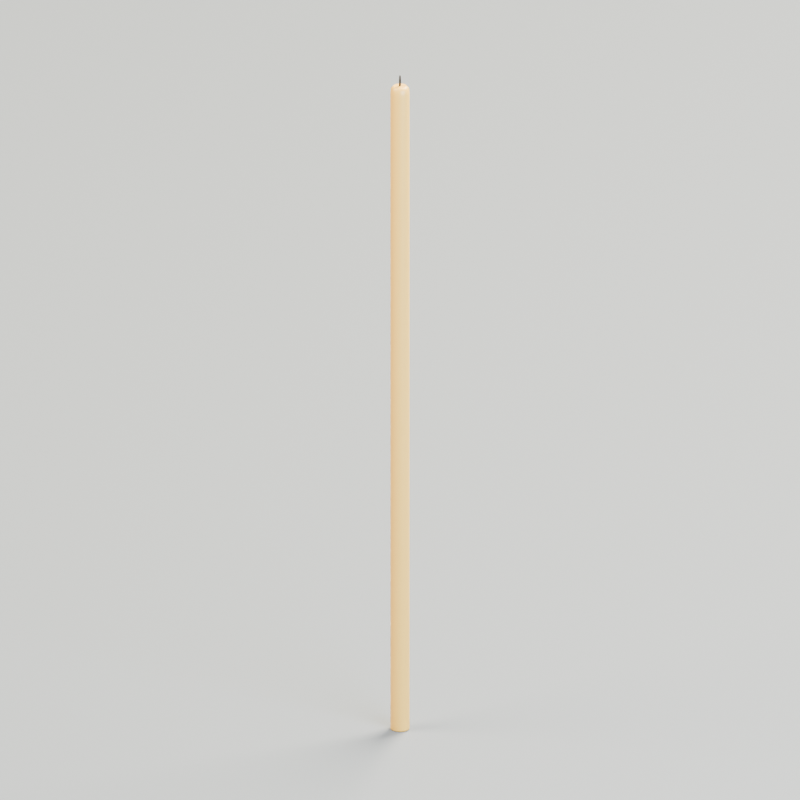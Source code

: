 # Source: candle.blend  (saved by Blender 5.2.44; exported with 4.5.12 LTS)
import bpy
from mathutils import Matrix  # noqa: F401  (used for matrix-valued properties, if any)

bpy.ops.wm.read_factory_settings(use_empty=True)
scene = bpy.context.scene
scene.name = 'Scene'

# ---- materials (node trees are filled in below, after node groups)
mat_beeswax = bpy.data.materials.new('Beeswax')
mat_beeswax.diffuse_color = (0.72, 0.4, 0.065, 1.0)
mat_charredwick = bpy.data.materials.new('CharredWick')
mat_charredwick.diffuse_color = (0.018, 0.012, 0.008, 1.0)
mat_studiostone = bpy.data.materials.new('StudioStone')
mat_studiostone.diffuse_color = (0.13, 0.145, 0.16, 1.0)

# ---- material node trees
mat_beeswax.use_nodes = True; mat_beeswax.node_tree.nodes.clear()
_N = mat_beeswax.node_tree.nodes; _L = mat_beeswax.node_tree.links
n0 = _N.new('ShaderNodeBsdfPrincipled'); n0.name = 'Principled BSDF'; n0.location = (-200, 100)
n0.inputs[0].default_value = (0.72, 0.4, 0.065, 1.0)
n0.inputs[2].default_value = 0.42
n0.inputs[10].default_value = 0.005
n1 = _N.new('ShaderNodeOutputMaterial'); n1.name = 'Material Output'; n1.location = (200, 100)
_L.new(n0.outputs[0], n1.inputs[0])
n1.is_active_output = True
mat_charredwick.use_nodes = True; mat_charredwick.node_tree.nodes.clear()
_N = mat_charredwick.node_tree.nodes; _L = mat_charredwick.node_tree.links
n0 = _N.new('ShaderNodeBsdfPrincipled'); n0.name = 'Principled BSDF'; n0.location = (-200, 100)
n0.inputs[0].default_value = (0.018, 0.012, 0.008, 1.0)
n0.inputs[2].default_value = 0.94
n0.inputs[10].default_value = 0.005
n1 = _N.new('ShaderNodeOutputMaterial'); n1.name = 'Material Output'; n1.location = (200, 100)
_L.new(n0.outputs[0], n1.inputs[0])
n1.is_active_output = True
mat_studiostone.use_nodes = True; mat_studiostone.node_tree.nodes.clear()
_N = mat_studiostone.node_tree.nodes; _L = mat_studiostone.node_tree.links
n0 = _N.new('ShaderNodeBsdfPrincipled'); n0.name = 'Principled BSDF'; n0.location = (-200, 100)
n0.inputs[0].default_value = (0.13, 0.145, 0.16, 1.0)
n0.inputs[2].default_value = 0.7
n0.inputs[10].default_value = 0.005
n1 = _N.new('ShaderNodeOutputMaterial'); n1.name = 'Material Output'; n1.location = (200, 100)
_L.new(n0.outputs[0], n1.inputs[0])
n1.is_active_output = True

# ---- world
world_studioworld = bpy.data.worlds.new('StudioWorld'); scene.world = world_studioworld
world_studioworld.use_nodes = True; world_studioworld.node_tree.nodes.clear()
_N = world_studioworld.node_tree.nodes; _L = world_studioworld.node_tree.links
n0 = _N.new('ShaderNodeBackground'); n0.name = 'Background'; n0.location = (-200, 100)
n0.inputs[0].default_value = (0.15, 0.18, 0.22, 1.0)
n0.inputs[1].default_value = 0.5
n1 = _N.new('ShaderNodeOutputWorld'); n1.name = 'World Output'; n1.location = (200, 100)
_L.new(n0.outputs[0], n1.inputs[0])
n1.is_active_output = True

# ---- cameras
cam_studiocamera = bpy.data.cameras.new('StudioCamera')
cam_studiocamera.type = 'ORTHO'
cam_studiocamera.ortho_scale = 0.29

# ---- lights
light_key = bpy.data.lights.new('Key', 'AREA')
light_key.color = (1.0, 0.88, 0.67)
light_key.energy = 650.0
light_key.shape = 'DISK'
light_key.size = 1.6
light_fill = bpy.data.lights.new('Fill', 'AREA')
light_fill.color = (0.7, 0.82, 1.0)
light_fill.energy = 350.0
light_fill.shape = 'DISK'
light_fill.size = 1.2
light_rim = bpy.data.lights.new('Rim', 'AREA')
light_rim.color = (1.0, 0.92, 0.76)
light_rim.energy = 750.0
light_rim.shape = 'DISK'
light_rim.size = 1.2

# ---- meshes
me_wax = bpy.data.meshes.new('Wax')
me_wax.from_pydata([(0.00335, 0.0, 0.0), (0.003286, 0.0006536, 0.0), (0.003095, 0.001282, 0.0), (0.002785, 0.001861, 0.0), (0.002369, 0.002369, 0.0), (0.001861, 0.002785, 0.0), (0.001282, 0.003095, 0.0), (0.0006536, 0.003286, 0.0), (2.051e-19, 0.00335, 0.0), (-0.0006536, 0.003286, 0.0), (-0.001282, 0.003095, 0.0), (-0.001861, 0.002785, 0.0), (-0.002369, 0.002369, 0.0), (-0.002785, 0.001861, 0.0), (-0.003095, 0.001282, 0.0), (-0.003286, 0.0006536, 0.0), (-0.00335, 4.103e-19, 0.0), (-0.003286, -0.0006536, 0.0), (-0.003095, -0.001282, 0.0), (-0.002785, -0.001861, 0.0), (-0.002369, -0.002369, 0.0), (-0.001861, -0.002785, 0.0), (-0.001282, -0.003095, 0.0), (-0.0006536, -0.003286, 0.0), (-6.154e-19, -0.00335, 0.0), (0.0006536, -0.003286, 0.0), (0.001282, -0.003095, 0.0), (0.001861, -0.002785, 0.0), (0.002369, -0.002369, 0.0), (0.002785, -0.001861, 0.0), (0.003095, -0.001282, 0.0), (0.003286, -0.0006536, 0.0), (0.0035, 0.0, 0.0005), (0.003433, 0.0006828, 0.0005), (0.003234, 0.001339, 0.0005), (0.00291, 0.001944, 0.0005), (0.002475, 0.002475, 0.0005), (0.001944, 0.00291, 0.0005), (0.001339, 0.003234, 0.0005), (0.0006828, 0.003433, 0.0005), (2.143e-19, 0.0035, 0.0005), (-0.0006828, 0.003433, 0.0005), (-0.001339, 0.003234, 0.0005), (-0.001944, 0.00291, 0.0005), (-0.002475, 0.002475, 0.0005), (-0.00291, 0.001944, 0.0005), (-0.003234, 0.001339, 0.0005), (-0.003433, 0.0006828, 0.0005), (-0.0035, 4.286e-19, 0.0005), (-0.003433, -0.0006828, 0.0005), (-0.003234, -0.001339, 0.0005), (-0.00291, -0.001944, 0.0005), (-0.002475, -0.002475, 0.0005), (-0.001944, -0.00291, 0.0005), (-0.001339, -0.003234, 0.0005), (-0.0006828, -0.003433, 0.0005), (-6.429e-19, -0.0035, 0.0005), (0.0006828, -0.003433, 0.0005), (0.001339, -0.003234, 0.0005), (0.001944, -0.00291, 0.0005), (0.002475, -0.002475, 0.0005), (0.00291, -0.001944, 0.0005), (0.003234, -0.001339, 0.0005), (0.003433, -0.0006828, 0.0005), (0.0035, 0.0, 0.247), (0.003433, 0.0006828, 0.247), (0.003234, 0.001339, 0.247), (0.00291, 0.001944, 0.247), (0.002475, 0.002475, 0.247), (0.001944, 0.00291, 0.247), (0.001339, 0.003234, 0.247), (0.0006828, 0.003433, 0.247), (2.143e-19, 0.0035, 0.247), (-0.0006828, 0.003433, 0.247), (-0.001339, 0.003234, 0.247), (-0.001944, 0.00291, 0.247), (-0.002475, 0.002475, 0.247), (-0.00291, 0.001944, 0.247), (-0.003234, 0.001339, 0.247), (-0.003433, 0.0006828, 0.247), (-0.0035, 4.286e-19, 0.247), (-0.003433, -0.0006828, 0.247), (-0.003234, -0.001339, 0.247), (-0.00291, -0.001944, 0.247), (-0.002475, -0.002475, 0.247), (-0.001944, -0.00291, 0.247), (-0.001339, -0.003234, 0.247), (-0.0006828, -0.003433, 0.247), (-6.429e-19, -0.0035, 0.247), (0.0006828, -0.003433, 0.247), (0.001339, -0.003234, 0.247), (0.001944, -0.00291, 0.247), (0.002475, -0.002475, 0.247), (0.00291, -0.001944, 0.247), (0.003234, -0.001339, 0.247), (0.003433, -0.0006828, 0.247), (0.0033, 0.0, 0.249), (0.003237, 0.0006438, 0.249), (0.003049, 0.001263, 0.249), (0.002744, 0.001833, 0.249), (0.002333, 0.002333, 0.249), (0.001833, 0.002744, 0.249), (0.001263, 0.003049, 0.249), (0.0006438, 0.003237, 0.249), (2.021e-19, 0.0033, 0.249), (-0.0006438, 0.003237, 0.249), (-0.001263, 0.003049, 0.249), (-0.001833, 0.002744, 0.249), (-0.002333, 0.002333, 0.249), (-0.002744, 0.001833, 0.249), (-0.003049, 0.001263, 0.249), (-0.003237, 0.0006438, 0.249), (-0.0033, 4.041e-19, 0.249), (-0.003237, -0.0006438, 0.249), (-0.003049, -0.001263, 0.249), (-0.002744, -0.001833, 0.249), (-0.002333, -0.002333, 0.249), (-0.001833, -0.002744, 0.249), (-0.001263, -0.003049, 0.249), (-0.0006438, -0.003237, 0.249), (-6.062e-19, -0.0033, 0.249), (0.0006438, -0.003237, 0.249), (0.001263, -0.003049, 0.249), (0.001833, -0.002744, 0.249), (0.002333, -0.002333, 0.249), (0.002744, -0.001833, 0.249), (0.003049, -0.001263, 0.249), (0.003237, -0.0006438, 0.249), (0.0024, 0.0, 0.25), (0.002354, 0.0004682, 0.25), (0.002217, 0.0009184, 0.25), (0.001996, 0.001333, 0.25), (0.001697, 0.001697, 0.25), (0.001333, 0.001996, 0.25), (0.0009184, 0.002217, 0.25), (0.0004682, 0.002354, 0.25), (1.47e-19, 0.0024, 0.25), (-0.0004682, 0.002354, 0.25), (-0.0009184, 0.002217, 0.25), (-0.001333, 0.001996, 0.25), (-0.001697, 0.001697, 0.25), (-0.001996, 0.001333, 0.25), (-0.002217, 0.0009184, 0.25), (-0.002354, 0.0004682, 0.25), (-0.0024, 2.939e-19, 0.25), (-0.002354, -0.0004682, 0.25), (-0.002217, -0.0009184, 0.25), (-0.001996, -0.001333, 0.25), (-0.001697, -0.001697, 0.25), (-0.001333, -0.001996, 0.25), (-0.0009184, -0.002217, 0.25), (-0.0004682, -0.002354, 0.25), (-4.409e-19, -0.0024, 0.25), (0.0004682, -0.002354, 0.25), (0.0009184, -0.002217, 0.25), (0.001333, -0.001996, 0.25), (0.001697, -0.001697, 0.25), (0.001996, -0.001333, 0.25), (0.002217, -0.0009184, 0.25), (0.002354, -0.0004682, 0.25)], [], [(0, 1, 33, 32), (1, 2, 34, 33), (2, 3, 35, 34), (3, 4, 36, 35), (4, 5, 37, 36), (5, 6, 38, 37), (6, 7, 39, 38), (7, 8, 40, 39), (8, 9, 41, 40), (9, 10, 42, 41), (10, 11, 43, 42), (11, 12, 44, 43), (12, 13, 45, 44), (13, 14, 46, 45), (14, 15, 47, 46), (15, 16, 48, 47), (16, 17, 49, 48), (17, 18, 50, 49), (18, 19, 51, 50), (19, 20, 52, 51), (20, 21, 53, 52), (21, 22, 54, 53), (22, 23, 55, 54), (23, 24, 56, 55), (24, 25, 57, 56), (25, 26, 58, 57), (26, 27, 59, 58), (27, 28, 60, 59), (28, 29, 61, 60), (29, 30, 62, 61), (30, 31, 63, 62), (31, 0, 32, 63), (32, 33, 65, 64), (33, 34, 66, 65), (34, 35, 67, 66), (35, 36, 68, 67), (36, 37, 69, 68), (37, 38, 70, 69), (38, 39, 71, 70), (39, 40, 72, 71), (40, 41, 73, 72), (41, 42, 74, 73), (42, 43, 75, 74), (43, 44, 76, 75), (44, 45, 77, 76), (45, 46, 78, 77), (46, 47, 79, 78), (47, 48, 80, 79), (48, 49, 81, 80), (49, 50, 82, 81), (50, 51, 83, 82), (51, 52, 84, 83), (52, 53, 85, 84), (53, 54, 86, 85), (54, 55, 87, 86), (55, 56, 88, 87), (56, 57, 89, 88), (57, 58, 90, 89), (58, 59, 91, 90), (59, 60, 92, 91), (60, 61, 93, 92), (61, 62, 94, 93), (62, 63, 95, 94), (63, 32, 64, 95), (64, 65, 97, 96), (65, 66, 98, 97), (66, 67, 99, 98), (67, 68, 100, 99), (68, 69, 101, 100), (69, 70, 102, 101), (70, 71, 103, 102), (71, 72, 104, 103), (72, 73, 105, 104), (73, 74, 106, 105), (74, 75, 107, 106), (75, 76, 108, 107), (76, 77, 109, 108), (77, 78, 110, 109), (78, 79, 111, 110), (79, 80, 112, 111), (80, 81, 113, 112), (81, 82, 114, 113), (82, 83, 115, 114), (83, 84, 116, 115), (84, 85, 117, 116), (85, 86, 118, 117), (86, 87, 119, 118), (87, 88, 120, 119), (88, 89, 121, 120), (89, 90, 122, 121), (90, 91, 123, 122), (91, 92, 124, 123), (92, 93, 125, 124), (93, 94, 126, 125), (94, 95, 127, 126), (95, 64, 96, 127), (96, 97, 129, 128), (97, 98, 130, 129), (98, 99, 131, 130), (99, 100, 132, 131), (100, 101, 133, 132), (101, 102, 134, 133), (102, 103, 135, 134), (103, 104, 136, 135), (104, 105, 137, 136), (105, 106, 138, 137), (106, 107, 139, 138), (107, 108, 140, 139), (108, 109, 141, 140), (109, 110, 142, 141), (110, 111, 143, 142), (111, 112, 144, 143), (112, 113, 145, 144), (113, 114, 146, 145), (114, 115, 147, 146), (115, 116, 148, 147), (116, 117, 149, 148), (117, 118, 150, 149), (118, 119, 151, 150), (119, 120, 152, 151), (120, 121, 153, 152), (121, 122, 154, 153), (122, 123, 155, 154), (123, 124, 156, 155), (124, 125, 157, 156), (125, 126, 158, 157), (126, 127, 159, 158), (127, 96, 128, 159), (31, 30, 29, 28, 27, 26, 25, 24, 23, 22, 21, 20, 19, 18, 17, 16, 15, 14, 13, 12, 11, 10, 9, 8, 7, 6, 5, 4, 3, 2, 1, 0), (128, 129, 130, 131, 132, 133, 134, 135, 136, 137, 138, 139, 140, 141, 142, 143, 144, 145, 146, 147, 148, 149, 150, 151, 152, 153, 154, 155, 156, 157, 158, 159)])
me_wax.polygons.foreach_set('use_smooth', [1, 1, 1, 1, 1, 1, 1, 1, 1, 1, 1, 1, 1, 1, 1, 1, 1, 1, 1, 1, 1, 1, 1, 1, 1, 1, 1, 1, 1, 1, 1, 1, 1, 1, 1, 1, 1, 1, 1, 1, 1, 1, 1, 1, 1, 1, 1, 1, 1, 1, 1, 1, 1, 1, 1, 1, 1, 1, 1, 1, 1, 1, 1, 1, 1, 1, 1, 1, 1, 1, 1, 1, 1, 1, 1, 1, 1, 1, 1, 1, 1, 1, 1, 1, 1, 1, 1, 1, 1, 1, 1, 1, 1, 1, 1, 1, 1, 1, 1, 1, 1, 1, 1, 1, 1, 1, 1, 1, 1, 1, 1, 1, 1, 1, 1, 1, 1, 1, 1, 1, 1, 1, 1, 1, 1, 1, 1, 1, 0, 0])
_uv = me_wax.uv_layers.new(name='UVMap')
_uv.uv.foreach_set('vector', [0.5, 0.0, 0.5312, 0.0, 0.5312, 0.0005, 0.5, 0.0005, 0.5312, 0.0, 0.5625, 0.0, 0.5625, 0.0005, 0.5312, 0.0005, 0.5625, 0.0, 0.5938, 0.0, 0.5938, 0.0005, 0.5625, 0.0005, 0.5938, 0.0, 0.625, 0.0, 0.625, 0.0005, 0.5938, 0.0005, 0.625, 0.0, 0.6562, 0.0, 0.6562, 0.0005, 0.625, 0.0005, 0.6562, 0.0, 0.6875, 0.0, 0.6875, 0.0005, 0.6562, 0.0005, 0.6875, 0.0, 0.7188, 0.0, 0.7188, 0.0005, 0.6875, 0.0005, 0.7188, 0.0, 0.75, 0.0, 0.75, 0.0005, 0.7188, 0.0005, 0.75, 0.0, 0.7812, 0.0, 0.7812, 0.0005, 0.75, 0.0005, 0.7812, 0.0, 0.8125, 0.0, 0.8125, 0.0005, 0.7812, 0.0005, 0.8125, 0.0, 0.8438, 0.0, 0.8438, 0.0005, 0.8125, 0.0005, 0.8438, 0.0, 0.875, 0.0, 0.875, 0.0005, 0.8438, 0.0005, 0.875, 0.0, 0.9062, 0.0, 0.9062, 0.0005, 0.875, 0.0005, 0.9062, 0.0, 0.9375, 0.0, 0.9375, 0.0005, 0.9062, 0.0005, 0.9375, 0.0, 0.9688, 0.0, 0.9688, 0.0005, 0.9375, 0.0005, 0.9688, 0.0, 1.0, 0.0, 1.0, 0.0005, 0.9688, 0.0005, 1.0, 0.0, 0.03125, 0.0, 0.03125, 0.0005, 1.0, 0.0005, 0.03125, 0.0, 0.0625, 0.0, 0.0625, 0.0005, 0.03125, 0.0005, 0.0625, 0.0, 0.09375, 0.0, 0.09375, 0.0005, 0.0625, 0.0005, 0.09375, 0.0, 0.125, 0.0, 0.125, 0.0005, 0.09375, 0.0005, 0.125, 0.0, 0.1562, 0.0, 0.1562, 0.0005, 0.125, 0.0005, 0.1562, 0.0, 0.1875, 0.0, 0.1875, 0.0005, 0.1562, 0.0005, 0.1875, 0.0, 0.2188, 0.0, 0.2188, 0.0005, 0.1875, 0.0005, 0.2188, 0.0, 0.25, 0.0, 0.25, 0.0005, 0.2188, 0.0005, 0.25, 0.0, 0.2812, 0.0, 0.2812, 0.0005, 0.25, 0.0005, 0.2812, 0.0, 0.3125, 0.0, 0.3125, 0.0005, 0.2812, 0.0005, 0.3125, 0.0, 0.3438, 0.0, 0.3438, 0.0005, 0.3125, 0.0005, 0.3438, 0.0, 0.375, 0.0, 0.375, 0.0005, 0.3438, 0.0005, 0.375, 0.0, 0.4062, 0.0, 0.4062, 0.0005, 0.375, 0.0005, 0.4062, 0.0, 0.4375, 0.0, 0.4375, 0.0005, 0.4062, 0.0005, 0.4375, 0.0, 0.4688, 0.0, 0.4688, 0.0005, 0.4375, 0.0005, 0.4688, 0.0, 0.5, 0.0, 0.5, 0.0005, 0.4688, 0.0005, 0.5, 0.0005, 0.5312, 0.0005, 0.5312, 0.247, 0.5, 0.247, 0.5312, 0.0005, 0.5625, 0.0005, 0.5625, 0.247, 0.5312, 0.247, 0.5625, 0.0005, 0.5938, 0.0005, 0.5938, 0.247, 0.5625, 0.247, 0.5938, 0.0005, 0.625, 0.0005, 0.625, 0.247, 0.5938, 0.247, 0.625, 0.0005, 0.6562, 0.0005, 0.6562, 0.247, 0.625, 0.247, 0.6562, 0.0005, 0.6875, 0.0005, 0.6875, 0.247, 0.6562, 0.247, 0.6875, 0.0005, 0.7188, 0.0005, 0.7188, 0.247, 0.6875, 0.247, 0.7188, 0.0005, 0.75, 0.0005, 0.75, 0.247, 0.7188, 0.247, 0.75, 0.0005, 0.7812, 0.0005, 0.7812, 0.247, 0.75, 0.247, 0.7812, 0.0005, 0.8125, 0.0005, 0.8125, 0.247, 0.7812, 0.247, 0.8125, 0.0005, 0.8438, 0.0005, 0.8438, 0.247, 0.8125, 0.247, 0.8438, 0.0005, 0.875, 0.0005, 0.875, 0.247, 0.8438, 0.247, 0.875, 0.0005, 0.9062, 0.0005, 0.9062, 0.247, 0.875, 0.247, 0.9062, 0.0005, 0.9375, 0.0005, 0.9375, 0.247, 0.9062, 0.247, 0.9375, 0.0005, 0.9688, 0.0005, 0.9688, 0.247, 0.9375, 0.247, 0.9688, 0.0005, 1.0, 0.0005, 1.0, 0.247, 0.9688, 0.247, 1.0, 0.0005, 0.03125, 0.0005, 0.03125, 0.247, 1.0, 0.247, 0.03125, 0.0005, 0.0625, 0.0005, 0.0625, 0.247, 0.03125, 0.247, 0.0625, 0.0005, 0.09375, 0.0005, 0.09375, 0.247, 0.0625, 0.247, 0.09375, 0.0005, 0.125, 0.0005, 0.125, 0.247, 0.09375, 0.247, 0.125, 0.0005, 0.1562, 0.0005, 0.1562, 0.247, 0.125, 0.247, 0.1562, 0.0005, 0.1875, 0.0005, 0.1875, 0.247, 0.1562, 0.247, 0.1875, 0.0005, 0.2188, 0.0005, 0.2188, 0.247, 0.1875, 0.247, 0.2188, 0.0005, 0.25, 0.0005, 0.25, 0.247, 0.2188, 0.247, 0.25, 0.0005, 0.2812, 0.0005, 0.2812, 0.247, 0.25, 0.247, 0.2812, 0.0005, 0.3125, 0.0005, 0.3125, 0.247, 0.2812, 0.247, 0.3125, 0.0005, 0.3438, 0.0005, 0.3438, 0.247, 0.3125, 0.247, 0.3438, 0.0005, 0.375, 0.0005, 0.375, 0.247, 0.3438, 0.247, 0.375, 0.0005, 0.4062, 0.0005, 0.4062, 0.247, 0.375, 0.247, 0.4062, 0.0005, 0.4375, 0.0005, 0.4375, 0.247, 0.4062, 0.247, 0.4375, 0.0005, 0.4688, 0.0005, 0.4688, 0.247, 0.4375, 0.247, 0.4688, 0.0005, 0.5, 0.0005, 0.5, 0.247, 0.4688, 0.247, 0.5, 0.247, 0.5312, 0.247, 0.5312, 0.249, 0.5, 0.249, 0.5312, 0.247, 0.5625, 0.247, 0.5625, 0.249, 0.5312, 0.249, 0.5625, 0.247, 0.5938, 0.247, 0.5938, 0.249, 0.5625, 0.249, 0.5938, 0.247, 0.625, 0.247, 0.625, 0.249, 0.5938, 0.249, 0.625, 0.247, 0.6562, 0.247, 0.6562, 0.249, 0.625, 0.249, 0.6562, 0.247, 0.6875, 0.247, 0.6875, 0.249, 0.6562, 0.249, 0.6875, 0.247, 0.7188, 0.247, 0.7188, 0.249, 0.6875, 0.249, 0.7188, 0.247, 0.75, 0.247, 0.75, 0.249, 0.7188, 0.249, 0.75, 0.247, 0.7812, 0.247, 0.7812, 0.249, 0.75, 0.249, 0.7812, 0.247, 0.8125, 0.247, 0.8125, 0.249, 0.7812, 0.249, 0.8125, 0.247, 0.8438, 0.247, 0.8438, 0.249, 0.8125, 0.249, 0.8438, 0.247, 0.875, 0.247, 0.875, 0.249, 0.8438, 0.249, 0.875, 0.247, 0.9062, 0.247, 0.9062, 0.249, 0.875, 0.249, 0.9062, 0.247, 0.9375, 0.247, 0.9375, 0.249, 0.9062, 0.249, 0.9375, 0.247, 0.9688, 0.247, 0.9688, 0.249, 0.9375, 0.249, 0.9688, 0.247, 1.0, 0.247, 1.0, 0.249, 0.9688, 0.249, 1.0, 0.247, 0.03125, 0.247, 0.03125, 0.249, 1.0, 0.249, 0.03125, 0.247, 0.0625, 0.247, 0.0625, 0.249, 0.03125, 0.249, 0.0625, 0.247, 0.09375, 0.247, 0.09375, 0.249, 0.0625, 0.249, 0.09375, 0.247, 0.125, 0.247, 0.125, 0.249, 0.09375, 0.249, 0.125, 0.247, 0.1562, 0.247, 0.1562, 0.249, 0.125, 0.249, 0.1562, 0.247, 0.1875, 0.247, 0.1875, 0.249, 0.1562, 0.249, 0.1875, 0.247, 0.2188, 0.247, 0.2188, 0.249, 0.1875, 0.249, 0.2188, 0.247, 0.25, 0.247, 0.25, 0.249, 0.2188, 0.249, 0.25, 0.247, 0.2812, 0.247, 0.2812, 0.249, 0.25, 0.249, 0.2812, 0.247, 0.3125, 0.247, 0.3125, 0.249, 0.2812, 0.249, 0.3125, 0.247, 0.3438, 0.247, 0.3438, 0.249, 0.3125, 0.249, 0.3438, 0.247, 0.375, 0.247, 0.375, 0.249, 0.3438, 0.249, 0.375, 0.247, 0.4062, 0.247, 0.4062, 0.249, 0.375, 0.249, 0.4062, 0.247, 0.4375, 0.247, 0.4375, 0.249, 0.4062, 0.249, 0.4375, 0.247, 0.4688, 0.247, 0.4688, 0.249, 0.4375, 0.249, 0.4688, 0.247, 0.5, 0.247, 0.5, 0.249, 0.4688, 0.249, 0.5, 0.249, 0.5312, 0.249, 0.5312, 0.25, 0.5, 0.25, 0.5312, 0.249, 0.5625, 0.249, 0.5625, 0.25, 0.5312, 0.25, 0.5625, 0.249, 0.5938, 0.249, 0.5938, 0.25, 0.5625, 0.25, 0.5938, 0.249, 0.625, 0.249, 0.625, 0.25, 0.5938, 0.25, 0.625, 0.249, 0.6562, 0.249, 0.6562, 0.25, 0.625, 0.25, 0.6562, 0.249, 0.6875, 0.249, 0.6875, 0.25, 0.6562, 0.25, 0.6875, 0.249, 0.7188, 0.249, 0.7188, 0.25, 0.6875, 0.25, 0.7188, 0.249, 0.75, 0.249, 0.75, 0.25, 0.7188, 0.25, 0.75, 0.249, 0.7812, 0.249, 0.7812, 0.25, 0.75, 0.25, 0.7812, 0.249, 0.8125, 0.249, 0.8125, 0.25, 0.7812, 0.25, 0.8125, 0.249, 0.8438, 0.249, 0.8438, 0.25, 0.8125, 0.25, 0.8438, 0.249, 0.875, 0.249, 0.875, 0.25, 0.8438, 0.25, 0.875, 0.249, 0.9062, 0.249, 0.9062, 0.25, 0.875, 0.25, 0.9062, 0.249, 0.9375, 0.249, 0.9375, 0.25, 0.9062, 0.25, 0.9375, 0.249, 0.9688, 0.249, 0.9688, 0.25, 0.9375, 0.25, 0.9688, 0.249, 1.0, 0.249, 1.0, 0.25, 0.9688, 0.25, 1.0, 0.249, 0.03125, 0.249, 0.03125, 0.25, 1.0, 0.25, 0.03125, 0.249, 0.0625, 0.249, 0.0625, 0.25, 0.03125, 0.25, 0.0625, 0.249, 0.09375, 0.249, 0.09375, 0.25, 0.0625, 0.25, 0.09375, 0.249, 0.125, 0.249, 0.125, 0.25, 0.09375, 0.25, 0.125, 0.249, 0.1562, 0.249, 0.1562, 0.25, 0.125, 0.25, 0.1562, 0.249, 0.1875, 0.249, 0.1875, 0.25, 0.1562, 0.25, 0.1875, 0.249, 0.2188, 0.249, 0.2188, 0.25, 0.1875, 0.25, 0.2188, 0.249, 0.25, 0.249, 0.25, 0.25, 0.2188, 0.25, 0.25, 0.249, 0.2812, 0.249, 0.2812, 0.25, 0.25, 0.25, 0.2812, 0.249, 0.3125, 0.249, 0.3125, 0.25, 0.2812, 0.25, 0.3125, 0.249, 0.3438, 0.249, 0.3438, 0.25, 0.3125, 0.25, 0.3438, 0.249, 0.375, 0.249, 0.375, 0.25, 0.3438, 0.25, 0.375, 0.249, 0.4062, 0.249, 0.4062, 0.25, 0.375, 0.25, 0.4062, 0.249, 0.4375, 0.249, 0.4375, 0.25, 0.4062, 0.25, 0.4375, 0.249, 0.4688, 0.249, 0.4688, 0.25, 0.4375, 0.25, 0.4688, 0.249, 0.5, 0.249, 0.5, 0.25, 0.4688, 0.25, 0.4688, 0.0, 0.4375, 0.0, 0.4062, 0.0, 0.375, 0.0, 0.3438, 0.0, 0.3125, 0.0, 0.2812, 0.0, 0.25, 0.0, 0.2188, 0.0, 0.1875, 0.0, 0.1562, 0.0, 0.125, 0.0, 0.09375, 0.0, 0.0625, 0.0, 0.03125, 0.0, 1.0, 0.0, 0.9688, 0.0, 0.9375, 0.0, 0.9062, 0.0, 0.875, 0.0, 0.8438, 0.0, 0.8125, 0.0, 0.7812, 0.0, 0.75, 0.0, 0.7188, 0.0, 0.6875, 0.0, 0.6562, 0.0, 0.625, 0.0, 0.5938, 0.0, 0.5625, 0.0, 0.5312, 0.0, 0.5, 0.0, 0.5, 0.25, 0.5312, 0.25, 0.5625, 0.25, 0.5938, 0.25, 0.625, 0.25, 0.6562, 0.25, 0.6875, 0.25, 0.7188, 0.25, 0.75, 0.25, 0.7812, 0.25, 0.8125, 0.25, 0.8438, 0.25, 0.875, 0.25, 0.9062, 0.25, 0.9375, 0.25, 0.9688, 0.25, 1.0, 0.25, 0.03125, 0.25, 0.0625, 0.25, 0.09375, 0.25, 0.125, 0.25, 0.1562, 0.25, 0.1875, 0.25, 0.2188, 0.25, 0.25, 0.25, 0.2812, 0.25, 0.3125, 0.25, 0.3438, 0.25, 0.375, 0.25, 0.4062, 0.25, 0.4375, 0.25, 0.4688, 0.25])
me_wax.materials.append(mat_beeswax)
me_wax.update()
me_wick = bpy.data.meshes.new('Wick')
me_wick.from_pydata([(0.00038, 0.0, 0.0), (0.0003291, 0.00019, 0.0), (0.00019, 0.0003291, 0.0), (2.327e-20, 0.00038, 0.0), (-0.00019, 0.0003291, 0.0), (-0.0003291, 0.00019, 0.0), (-0.00038, 4.654e-20, 0.0), (-0.0003291, -0.00019, 0.0), (-0.00019, -0.0003291, 0.0), (-6.98e-20, -0.00038, 0.0), (0.00019, -0.0003291, 0.0), (0.0003291, -0.00019, 0.0), (0.00042, 0.0, 0.002), (0.0003637, 0.00021, 0.002), (0.00021, 0.0003637, 0.002), (2.572e-20, 0.00042, 0.002), (-0.00021, 0.0003637, 0.002), (-0.0003637, 0.00021, 0.002), (-0.00042, 5.144e-20, 0.002), (-0.0003637, -0.00021, 0.002), (-0.00021, -0.0003637, 0.002), (-7.715e-20, -0.00042, 0.002), (0.00021, -0.0003637, 0.002), (0.0003637, -0.00021, 0.002), (0.0003, 0.0, 0.004), (0.0002598, 0.00015, 0.004), (0.00015, 0.0002598, 0.004), (1.837e-20, 0.0003, 0.004), (-0.00015, 0.0002598, 0.004), (-0.0002598, 0.00015, 0.004), (-0.0003, 3.674e-20, 0.004), (-0.0002598, -0.00015, 0.004), (-0.00015, -0.0002598, 0.004), (-5.511e-20, -0.0003, 0.004), (0.00015, -0.0002598, 0.004), (0.0002598, -0.00015, 0.004)], [], [(0, 1, 13, 12), (1, 2, 14, 13), (2, 3, 15, 14), (3, 4, 16, 15), (4, 5, 17, 16), (5, 6, 18, 17), (6, 7, 19, 18), (7, 8, 20, 19), (8, 9, 21, 20), (9, 10, 22, 21), (10, 11, 23, 22), (11, 0, 12, 23), (12, 13, 25, 24), (13, 14, 26, 25), (14, 15, 27, 26), (15, 16, 28, 27), (16, 17, 29, 28), (17, 18, 30, 29), (18, 19, 31, 30), (19, 20, 32, 31), (20, 21, 33, 32), (21, 22, 34, 33), (22, 23, 35, 34), (23, 12, 24, 35), (11, 10, 9, 8, 7, 6, 5, 4, 3, 2, 1, 0), (24, 25, 26, 27, 28, 29, 30, 31, 32, 33, 34, 35)])
me_wick.polygons.foreach_set('use_smooth', [1, 1, 1, 1, 1, 1, 1, 1, 1, 1, 1, 1, 1, 1, 1, 1, 1, 1, 1, 1, 1, 1, 1, 1, 0, 0])
_uv = me_wick.uv_layers.new(name='UVMap')
_uv.uv.foreach_set('vector', [0.5, 0.0, 0.5833, 0.0, 0.5833, 0.002, 0.5, 0.002, 0.5833, 0.0, 0.6667, 0.0, 0.6667, 0.002, 0.5833, 0.002, 0.6667, 0.0, 0.75, 0.0, 0.75, 0.002, 0.6667, 0.002, 0.75, 0.0, 0.8333, 0.0, 0.8333, 0.002, 0.75, 0.002, 0.8333, 0.0, 0.9167, 0.0, 0.9167, 0.002, 0.8333, 0.002, 0.9167, 0.0, 1.0, 0.0, 1.0, 0.002, 0.9167, 0.002, 1.0, 0.0, 0.08333, 0.0, 0.08333, 0.002, 1.0, 0.002, 0.08333, 0.0, 0.1667, 0.0, 0.1667, 0.002, 0.08333, 0.002, 0.1667, 0.0, 0.25, 0.0, 0.25, 0.002, 0.1667, 0.002, 0.25, 0.0, 0.3333, 0.0, 0.3333, 0.002, 0.25, 0.002, 0.3333, 0.0, 0.4167, 0.0, 0.4167, 0.002, 0.3333, 0.002, 0.4167, 0.0, 0.5, 0.0, 0.5, 0.002, 0.4167, 0.002, 0.5, 0.002, 0.5833, 0.002, 0.5833, 0.004, 0.5, 0.004, 0.5833, 0.002, 0.6667, 0.002, 0.6667, 0.004, 0.5833, 0.004, 0.6667, 0.002, 0.75, 0.002, 0.75, 0.004, 0.6667, 0.004, 0.75, 0.002, 0.8333, 0.002, 0.8333, 0.004, 0.75, 0.004, 0.8333, 0.002, 0.9167, 0.002, 0.9167, 0.004, 0.8333, 0.004, 0.9167, 0.002, 1.0, 0.002, 1.0, 0.004, 0.9167, 0.004, 1.0, 0.002, 0.08333, 0.002, 0.08333, 0.004, 1.0, 0.004, 0.08333, 0.002, 0.1667, 0.002, 0.1667, 0.004, 0.08333, 0.004, 0.1667, 0.002, 0.25, 0.002, 0.25, 0.004, 0.1667, 0.004, 0.25, 0.002, 0.3333, 0.002, 0.3333, 0.004, 0.25, 0.004, 0.3333, 0.002, 0.4167, 0.002, 0.4167, 0.004, 0.3333, 0.004, 0.4167, 0.002, 0.5, 0.002, 0.5, 0.004, 0.4167, 0.004, 0.4167, 0.0, 0.3333, 0.0, 0.25, 0.0, 0.1667, 0.0, 0.08333, 0.0, 1.0, 0.0, 0.9167, 0.0, 0.8333, 0.0, 0.75, 0.0, 0.6667, 0.0, 0.5833, 0.0, 0.5, 0.0, 0.5, 0.004, 0.5833, 0.004, 0.6667, 0.004, 0.75, 0.004, 0.8333, 0.004, 0.9167, 0.004, 1.0, 0.004, 0.08333, 0.004, 0.1667, 0.004, 0.25, 0.004, 0.3333, 0.004, 0.4167, 0.004])
me_wick.materials.append(mat_charredwick)
me_wick.update()
me_plane = bpy.data.meshes.new('Plane')
me_plane.from_pydata([(-100.0, -100.0, 0.0), (100.0, -100.0, 0.0), (-100.0, 100.0, 0.0), (100.0, 100.0, 0.0)], [], [(0, 1, 3, 2)])
_uv = me_plane.uv_layers.new(name='UVMap')
_uv.uv.foreach_set('vector', [0.0, 0.0, 1.0, 0.0, 1.0, 1.0, 0.0, 1.0])
me_plane.materials.append(mat_studiostone)
me_plane.update()

# ---- objects
ob_candle = bpy.data.objects.new('Candle', None)
ob_wax = bpy.data.objects.new('Wax', me_wax)
ob_wickanchor = bpy.data.objects.new('WickAnchor', None)
ob_wick = bpy.data.objects.new('Wick', me_wick)
ob_flameanchor = bpy.data.objects.new('FlameAnchor', None)
ob_studiofloor = bpy.data.objects.new('StudioFloor', me_plane)
ob_key = bpy.data.objects.new('Key', light_key)
ob_fill = bpy.data.objects.new('Fill', light_fill)
ob_rim = bpy.data.objects.new('Rim', light_rim)
ob_studiocamera = bpy.data.objects.new('StudioCamera', cam_studiocamera)

# ---- transforms, parenting, visibility, modifiers, constraints
ob_candle.location = (0.0, 0.0, 0.0)
ob_candle.empty_display_size = 0.012
ob_wax.parent = ob_candle
ob_wax.location = (0.0, 0.0, 0.0)
ob_wickanchor.parent = ob_candle
ob_wickanchor.location = (0.0, 0.0, 0.25)
ob_wickanchor.empty_display_size = 0.012
ob_wick.parent = ob_wickanchor
ob_wick.location = (0.0, 0.0, 0.0)
ob_flameanchor.parent = ob_wickanchor
ob_flameanchor.location = (0.0, 0.0, 0.003)
ob_flameanchor.empty_display_size = 0.012
ob_studiofloor.location = (0.0, 0.0, -0.0001)
ob_key.location = (-1.4, -1.2, 1.928)
ob_key.rotation_euler = (0.7974, 6.82e-08, -0.8622)
ob_fill.location = (1.3, -0.6, 0.728)
ob_fill.rotation_euler = (1.174, 4.255e-08, 1.138)
ob_rim.location = (0.2, 1.2, 1.528)
ob_rim.rotation_euler = (0.7154, -3.939e-09, 2.976)
ob_studiocamera.location = (0.35, -0.63, 0.408)
ob_studiocamera.rotation_euler = (1.2, 7.28e-08, 0.5071)

# ---- collection membership
scene.collection.objects.link(ob_candle)
scene.collection.objects.link(ob_wax)
scene.collection.objects.link(ob_wickanchor)
scene.collection.objects.link(ob_wick)
scene.collection.objects.link(ob_flameanchor)
scene.collection.objects.link(ob_studiofloor)
scene.collection.objects.link(ob_key)
scene.collection.objects.link(ob_fill)
scene.collection.objects.link(ob_rim)
scene.collection.objects.link(ob_studiocamera)

# ---- scene / render settings (as saved in the file)
scene.camera = ob_studiocamera
scene.frame_start = 1; scene.frame_end = 250; scene.frame_set(1)
scene.render.engine = 'CYCLES'
scene.render.resolution_x = 1000
scene.render.resolution_y = 1000
scene.render.bake_bias = 0.0
scene.render.bake_samples = 0
scene.render.compositor_device = 'GPU'
scene.cycles.samples = 48
scene.eevee.use_volume_custom_range = False
scene.eevee.fast_gi_thickness_near = 0.1
scene.eevee.fast_gi_thickness_far = 0.0
scene.eevee.ray_tracing_options.screen_trace_thickness = 0.1
scene.view_settings.exposure = -1.5
bpy.context.view_layer.update()
